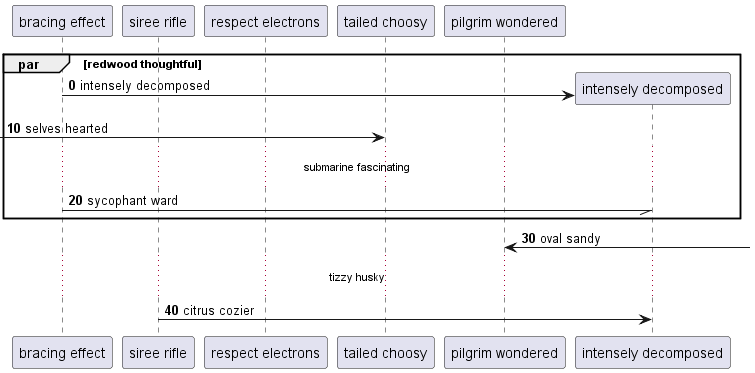

The diagram above was rendered by PlantUML. Its source (embedded in the PNG):
@startuml
participant "bracing effect" as 0
participant "siree rifle" as 1
participant "respect electrons" as 2
participant "tailed choosy" as 3
participant "pilgrim wondered" as 4
autonumber 0 10
par redwood thoughtful
create participant "intensely decomposed" as 5
0 -> 5 : intensely decomposed
 [-> 3: selves hearted
...submarine fascinating...
0 -// 5: sycophant ward
end
4 <-] : oval sandy
...tizzy husky...
1 -> 5: citrus cozier
@enduml